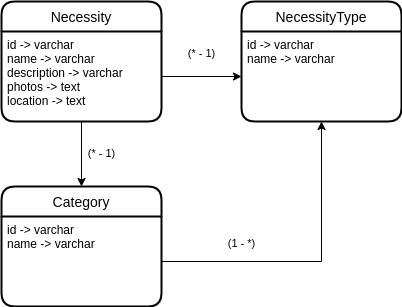

The diagram above was exported from draw.io. Its source (the exported page's mxGraphModel, read from the mxfile embedded in the PNG):
<mxGraphModel dx="1422" dy="801" grid="1" gridSize="10" guides="1" tooltips="1" connect="1" arrows="1" fold="1" page="1" pageScale="1" pageWidth="850" pageHeight="1100" math="0" shadow="0">
  <root>
    <mxCell id="0" />
    <mxCell id="1" parent="0" />
    <mxCell id="u5VnuvvTqcHgFz_GAF4w-29" value="Necessity" style="swimlane;childLayout=stackLayout;horizontal=1;startSize=30;horizontalStack=0;rounded=1;fontSize=14;fontStyle=0;strokeWidth=2;resizeParent=0;resizeLast=1;shadow=0;dashed=0;align=center;" vertex="1" parent="1">
      <mxGeometry x="320" y="118" width="160" height="120" as="geometry" />
    </mxCell>
    <mxCell id="u5VnuvvTqcHgFz_GAF4w-30" value="id -&gt; varchar&#10;name -&gt; varchar&#10;description -&gt; varchar&#10;photos -&gt; text&#10;location -&gt; text" style="align=left;strokeColor=none;fillColor=none;spacingLeft=4;fontSize=12;verticalAlign=top;resizable=0;rotatable=0;part=1;" vertex="1" parent="u5VnuvvTqcHgFz_GAF4w-29">
      <mxGeometry y="30" width="160" height="90" as="geometry" />
    </mxCell>
    <mxCell id="u5VnuvvTqcHgFz_GAF4w-36" value="Category" style="swimlane;childLayout=stackLayout;horizontal=1;startSize=30;horizontalStack=0;rounded=1;fontSize=14;fontStyle=0;strokeWidth=2;resizeParent=0;resizeLast=1;shadow=0;dashed=0;align=center;" vertex="1" parent="1">
      <mxGeometry x="320" y="303" width="160" height="120" as="geometry" />
    </mxCell>
    <mxCell id="u5VnuvvTqcHgFz_GAF4w-37" value="id -&gt; varchar&#10;name -&gt; varchar" style="align=left;strokeColor=none;fillColor=none;spacingLeft=4;fontSize=12;verticalAlign=top;resizable=0;rotatable=0;part=1;" vertex="1" parent="u5VnuvvTqcHgFz_GAF4w-36">
      <mxGeometry y="30" width="160" height="90" as="geometry" />
    </mxCell>
    <mxCell id="u5VnuvvTqcHgFz_GAF4w-33" value="NecessityType" style="swimlane;childLayout=stackLayout;horizontal=1;startSize=30;horizontalStack=0;rounded=1;fontSize=14;fontStyle=0;strokeWidth=2;resizeParent=0;resizeLast=1;shadow=0;dashed=0;align=center;" vertex="1" parent="1">
      <mxGeometry x="560" y="118" width="160" height="120" as="geometry" />
    </mxCell>
    <mxCell id="u5VnuvvTqcHgFz_GAF4w-34" value="id -&gt; varchar&#10;name -&gt; varchar" style="align=left;strokeColor=none;fillColor=none;spacingLeft=4;fontSize=12;verticalAlign=top;resizable=0;rotatable=0;part=1;" vertex="1" parent="u5VnuvvTqcHgFz_GAF4w-33">
      <mxGeometry y="30" width="160" height="90" as="geometry" />
    </mxCell>
    <mxCell id="u5VnuvvTqcHgFz_GAF4w-35" value="(* - 1)" style="edgeStyle=orthogonalEdgeStyle;rounded=0;orthogonalLoop=1;jettySize=auto;html=1;exitX=1;exitY=0.5;exitDx=0;exitDy=0;entryX=0;entryY=0.5;entryDx=0;entryDy=0;" edge="1" parent="1" source="u5VnuvvTqcHgFz_GAF4w-30" target="u5VnuvvTqcHgFz_GAF4w-34">
      <mxGeometry y="23" relative="1" as="geometry">
        <mxPoint as="offset" />
      </mxGeometry>
    </mxCell>
    <mxCell id="u5VnuvvTqcHgFz_GAF4w-38" value="(* - 1)" style="edgeStyle=orthogonalEdgeStyle;rounded=0;orthogonalLoop=1;jettySize=auto;html=1;exitX=0.5;exitY=1;exitDx=0;exitDy=0;entryX=0.5;entryY=0;entryDx=0;entryDy=0;" edge="1" parent="1" source="u5VnuvvTqcHgFz_GAF4w-30" target="u5VnuvvTqcHgFz_GAF4w-36">
      <mxGeometry x="-0.0154" y="20" relative="1" as="geometry">
        <mxPoint x="410" y="303" as="targetPoint" />
        <mxPoint as="offset" />
      </mxGeometry>
    </mxCell>
    <mxCell id="u5VnuvvTqcHgFz_GAF4w-39" value="(1 - *)" style="edgeStyle=orthogonalEdgeStyle;rounded=0;orthogonalLoop=1;jettySize=auto;html=1;exitX=1;exitY=0.5;exitDx=0;exitDy=0;entryX=0.5;entryY=1;entryDx=0;entryDy=0;" edge="1" parent="1" source="u5VnuvvTqcHgFz_GAF4w-37" target="u5VnuvvTqcHgFz_GAF4w-34">
      <mxGeometry x="-0.4667" y="18" relative="1" as="geometry">
        <mxPoint as="offset" />
      </mxGeometry>
    </mxCell>
  </root>
</mxGraphModel>